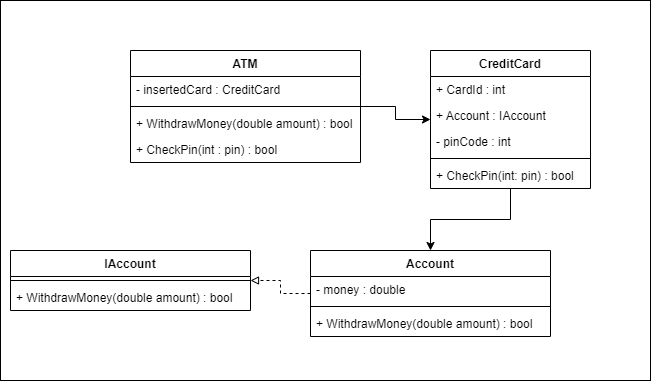

The diagram above was exported from draw.io. Its source (the exported page's mxGraphModel, read from the mxfile embedded in the PNG):
<mxGraphModel dx="715" dy="1393" grid="1" gridSize="10" guides="1" tooltips="1" connect="1" arrows="1" fold="1" page="1" pageScale="1" pageWidth="827" pageHeight="1169" math="0" shadow="0">
  <root>
    <mxCell id="0" />
    <mxCell id="1" parent="0" />
    <mxCell id="C1Ws8zCctFD4fQ9VPG4s-35" value="" style="rounded=0;whiteSpace=wrap;html=1;" vertex="1" parent="1">
      <mxGeometry x="90" y="30" width="650" height="380" as="geometry" />
    </mxCell>
    <mxCell id="C1Ws8zCctFD4fQ9VPG4s-32" style="edgeStyle=orthogonalEdgeStyle;rounded=0;orthogonalLoop=1;jettySize=auto;html=1;startArrow=classic;startFill=1;endArrow=none;endFill=0;" edge="1" parent="1" source="C1Ws8zCctFD4fQ9VPG4s-5" target="C1Ws8zCctFD4fQ9VPG4s-13">
      <mxGeometry relative="1" as="geometry" />
    </mxCell>
    <mxCell id="C1Ws8zCctFD4fQ9VPG4s-33" style="edgeStyle=orthogonalEdgeStyle;rounded=0;orthogonalLoop=1;jettySize=auto;html=1;" edge="1" parent="1" source="C1Ws8zCctFD4fQ9VPG4s-5" target="C1Ws8zCctFD4fQ9VPG4s-9">
      <mxGeometry relative="1" as="geometry" />
    </mxCell>
    <mxCell id="C1Ws8zCctFD4fQ9VPG4s-5" value="CreditCard" style="swimlane;fontStyle=1;align=center;verticalAlign=top;childLayout=stackLayout;horizontal=1;startSize=26;horizontalStack=0;resizeParent=1;resizeParentMax=0;resizeLast=0;collapsible=1;marginBottom=0;" vertex="1" parent="1">
      <mxGeometry x="520" y="80" width="160" height="138" as="geometry" />
    </mxCell>
    <mxCell id="C1Ws8zCctFD4fQ9VPG4s-29" value="+ CardId : int" style="text;strokeColor=none;fillColor=none;align=left;verticalAlign=top;spacingLeft=4;spacingRight=4;overflow=hidden;rotatable=0;points=[[0,0.5],[1,0.5]];portConstraint=eastwest;" vertex="1" parent="C1Ws8zCctFD4fQ9VPG4s-5">
      <mxGeometry y="26" width="160" height="26" as="geometry" />
    </mxCell>
    <mxCell id="C1Ws8zCctFD4fQ9VPG4s-28" value="+ Account : IAccount" style="text;strokeColor=none;fillColor=none;align=left;verticalAlign=top;spacingLeft=4;spacingRight=4;overflow=hidden;rotatable=0;points=[[0,0.5],[1,0.5]];portConstraint=eastwest;" vertex="1" parent="C1Ws8zCctFD4fQ9VPG4s-5">
      <mxGeometry y="52" width="160" height="26" as="geometry" />
    </mxCell>
    <mxCell id="C1Ws8zCctFD4fQ9VPG4s-6" value="- pinCode : int" style="text;strokeColor=none;fillColor=none;align=left;verticalAlign=top;spacingLeft=4;spacingRight=4;overflow=hidden;rotatable=0;points=[[0,0.5],[1,0.5]];portConstraint=eastwest;" vertex="1" parent="C1Ws8zCctFD4fQ9VPG4s-5">
      <mxGeometry y="78" width="160" height="26" as="geometry" />
    </mxCell>
    <mxCell id="C1Ws8zCctFD4fQ9VPG4s-7" value="" style="line;strokeWidth=1;fillColor=none;align=left;verticalAlign=middle;spacingTop=-1;spacingLeft=3;spacingRight=3;rotatable=0;labelPosition=right;points=[];portConstraint=eastwest;" vertex="1" parent="C1Ws8zCctFD4fQ9VPG4s-5">
      <mxGeometry y="104" width="160" height="8" as="geometry" />
    </mxCell>
    <mxCell id="C1Ws8zCctFD4fQ9VPG4s-8" value="+ CheckPin(int: pin) : bool" style="text;strokeColor=none;fillColor=none;align=left;verticalAlign=top;spacingLeft=4;spacingRight=4;overflow=hidden;rotatable=0;points=[[0,0.5],[1,0.5]];portConstraint=eastwest;" vertex="1" parent="C1Ws8zCctFD4fQ9VPG4s-5">
      <mxGeometry y="112" width="160" height="26" as="geometry" />
    </mxCell>
    <mxCell id="C1Ws8zCctFD4fQ9VPG4s-34" style="edgeStyle=orthogonalEdgeStyle;rounded=0;orthogonalLoop=1;jettySize=auto;html=1;startArrow=none;startFill=0;endArrow=block;endFill=0;dashed=1;" edge="1" parent="1" source="C1Ws8zCctFD4fQ9VPG4s-9" target="C1Ws8zCctFD4fQ9VPG4s-19">
      <mxGeometry relative="1" as="geometry" />
    </mxCell>
    <mxCell id="C1Ws8zCctFD4fQ9VPG4s-9" value="Account" style="swimlane;fontStyle=1;align=center;verticalAlign=top;childLayout=stackLayout;horizontal=1;startSize=26;horizontalStack=0;resizeParent=1;resizeParentMax=0;resizeLast=0;collapsible=1;marginBottom=0;" vertex="1" parent="1">
      <mxGeometry x="400" y="280" width="240" height="86" as="geometry" />
    </mxCell>
    <mxCell id="C1Ws8zCctFD4fQ9VPG4s-10" value="- money : double" style="text;strokeColor=none;fillColor=none;align=left;verticalAlign=top;spacingLeft=4;spacingRight=4;overflow=hidden;rotatable=0;points=[[0,0.5],[1,0.5]];portConstraint=eastwest;" vertex="1" parent="C1Ws8zCctFD4fQ9VPG4s-9">
      <mxGeometry y="26" width="240" height="26" as="geometry" />
    </mxCell>
    <mxCell id="C1Ws8zCctFD4fQ9VPG4s-11" value="" style="line;strokeWidth=1;fillColor=none;align=left;verticalAlign=middle;spacingTop=-1;spacingLeft=3;spacingRight=3;rotatable=0;labelPosition=right;points=[];portConstraint=eastwest;" vertex="1" parent="C1Ws8zCctFD4fQ9VPG4s-9">
      <mxGeometry y="52" width="240" height="8" as="geometry" />
    </mxCell>
    <mxCell id="C1Ws8zCctFD4fQ9VPG4s-12" value="+ WithdrawMoney(double amount) : bool" style="text;strokeColor=none;fillColor=none;align=left;verticalAlign=top;spacingLeft=4;spacingRight=4;overflow=hidden;rotatable=0;points=[[0,0.5],[1,0.5]];portConstraint=eastwest;" vertex="1" parent="C1Ws8zCctFD4fQ9VPG4s-9">
      <mxGeometry y="60" width="240" height="26" as="geometry" />
    </mxCell>
    <mxCell id="C1Ws8zCctFD4fQ9VPG4s-13" value="ATM" style="swimlane;fontStyle=1;align=center;verticalAlign=top;childLayout=stackLayout;horizontal=1;startSize=26;horizontalStack=0;resizeParent=1;resizeParentMax=0;resizeLast=0;collapsible=1;marginBottom=0;" vertex="1" parent="1">
      <mxGeometry x="220" y="80" width="230" height="112" as="geometry" />
    </mxCell>
    <mxCell id="C1Ws8zCctFD4fQ9VPG4s-14" value="- insertedCard : CreditCard" style="text;strokeColor=none;fillColor=none;align=left;verticalAlign=top;spacingLeft=4;spacingRight=4;overflow=hidden;rotatable=0;points=[[0,0.5],[1,0.5]];portConstraint=eastwest;" vertex="1" parent="C1Ws8zCctFD4fQ9VPG4s-13">
      <mxGeometry y="26" width="230" height="26" as="geometry" />
    </mxCell>
    <mxCell id="C1Ws8zCctFD4fQ9VPG4s-15" value="" style="line;strokeWidth=1;fillColor=none;align=left;verticalAlign=middle;spacingTop=-1;spacingLeft=3;spacingRight=3;rotatable=0;labelPosition=right;points=[];portConstraint=eastwest;" vertex="1" parent="C1Ws8zCctFD4fQ9VPG4s-13">
      <mxGeometry y="52" width="230" height="8" as="geometry" />
    </mxCell>
    <mxCell id="C1Ws8zCctFD4fQ9VPG4s-16" value="+ WithdrawMoney(double amount) : bool" style="text;strokeColor=none;fillColor=none;align=left;verticalAlign=top;spacingLeft=4;spacingRight=4;overflow=hidden;rotatable=0;points=[[0,0.5],[1,0.5]];portConstraint=eastwest;" vertex="1" parent="C1Ws8zCctFD4fQ9VPG4s-13">
      <mxGeometry y="60" width="230" height="26" as="geometry" />
    </mxCell>
    <mxCell id="C1Ws8zCctFD4fQ9VPG4s-18" value="+ CheckPin(int : pin) : bool" style="text;strokeColor=none;fillColor=none;align=left;verticalAlign=top;spacingLeft=4;spacingRight=4;overflow=hidden;rotatable=0;points=[[0,0.5],[1,0.5]];portConstraint=eastwest;" vertex="1" parent="C1Ws8zCctFD4fQ9VPG4s-13">
      <mxGeometry y="86" width="230" height="26" as="geometry" />
    </mxCell>
    <mxCell id="C1Ws8zCctFD4fQ9VPG4s-19" value="IAccount" style="swimlane;fontStyle=1;align=center;verticalAlign=top;childLayout=stackLayout;horizontal=1;startSize=26;horizontalStack=0;resizeParent=1;resizeParentMax=0;resizeLast=0;collapsible=1;marginBottom=0;" vertex="1" parent="1">
      <mxGeometry x="100" y="280" width="240" height="60" as="geometry" />
    </mxCell>
    <mxCell id="C1Ws8zCctFD4fQ9VPG4s-22" value="" style="line;strokeWidth=1;fillColor=none;align=left;verticalAlign=middle;spacingTop=-1;spacingLeft=3;spacingRight=3;rotatable=0;labelPosition=right;points=[];portConstraint=eastwest;" vertex="1" parent="C1Ws8zCctFD4fQ9VPG4s-19">
      <mxGeometry y="26" width="240" height="8" as="geometry" />
    </mxCell>
    <mxCell id="C1Ws8zCctFD4fQ9VPG4s-23" value="+ WithdrawMoney(double amount) : bool" style="text;strokeColor=none;fillColor=none;align=left;verticalAlign=top;spacingLeft=4;spacingRight=4;overflow=hidden;rotatable=0;points=[[0,0.5],[1,0.5]];portConstraint=eastwest;" vertex="1" parent="C1Ws8zCctFD4fQ9VPG4s-19">
      <mxGeometry y="34" width="240" height="26" as="geometry" />
    </mxCell>
  </root>
</mxGraphModel>